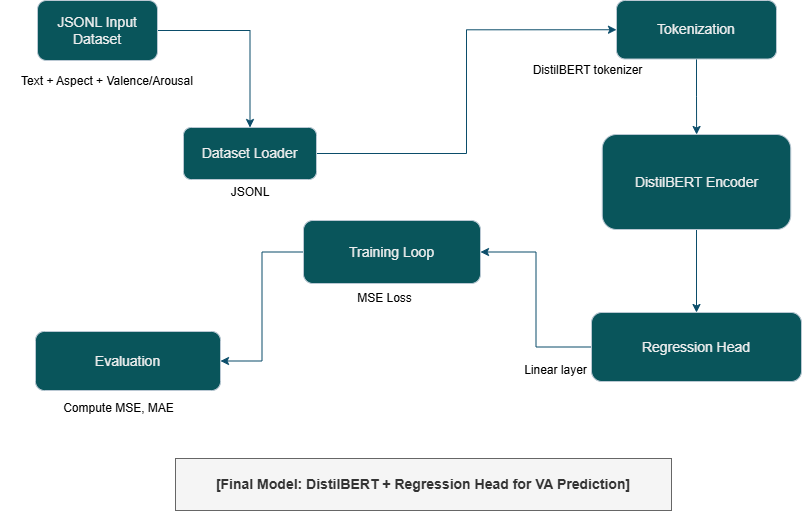

The diagram above was exported from draw.io. Its source (the exported page's mxGraphModel, read from the mxfile embedded in the PNG):
<mxGraphModel dx="1042" dy="608" grid="0" gridSize="10" guides="1" tooltips="1" connect="1" arrows="1" fold="1" page="1" pageScale="1" pageWidth="1100" pageHeight="850" background="#ffffff" math="0" shadow="0">
  <root>
    <mxCell id="0" />
    <mxCell id="1" parent="0" />
    <mxCell id="YoTJ6tX3UgRNidUmCcBy-34" edge="1" parent="1" source="YoTJ6tX3UgRNidUmCcBy-1" style="edgeStyle=orthogonalEdgeStyle;rounded=0;orthogonalLoop=1;jettySize=auto;html=1;exitX=1;exitY=0.5;exitDx=0;exitDy=0;strokeColor=#0B4D6A;" target="YoTJ6tX3UgRNidUmCcBy-4">
      <mxGeometry relative="1" as="geometry" />
    </mxCell>
    <mxCell id="YoTJ6tX3UgRNidUmCcBy-1" parent="1" style="rounded=1;whiteSpace=wrap;html=1;labelBackgroundColor=none;fillColor=#09555B;strokeColor=#BAC8D3;fontColor=#EEEEEE;" value="&lt;font style=&quot;font-size: 14px;&quot;&gt;JSONL Input Dataset&lt;/font&gt;" vertex="1">
      <mxGeometry height="60" width="120" x="37" y="62" as="geometry" />
    </mxCell>
    <mxCell id="YoTJ6tX3UgRNidUmCcBy-35" edge="1" parent="1" source="YoTJ6tX3UgRNidUmCcBy-4" style="edgeStyle=orthogonalEdgeStyle;rounded=0;orthogonalLoop=1;jettySize=auto;html=1;exitX=1;exitY=0.5;exitDx=0;exitDy=0;entryX=0;entryY=0.5;entryDx=0;entryDy=0;strokeColor=#0B4D6A;" target="YoTJ6tX3UgRNidUmCcBy-7">
      <mxGeometry relative="1" as="geometry" />
    </mxCell>
    <mxCell id="YoTJ6tX3UgRNidUmCcBy-4" parent="1" style="rounded=1;whiteSpace=wrap;html=1;labelBackgroundColor=none;fillColor=#09555B;strokeColor=#BAC8D3;fontColor=#EEEEEE;" value="&lt;font style=&quot;font-size: 14px;&quot;&gt;Dataset Loader&lt;/font&gt;" vertex="1">
      <mxGeometry height="52" width="133" x="183" y="189" as="geometry" />
    </mxCell>
    <mxCell id="YoTJ6tX3UgRNidUmCcBy-20" edge="1" parent="1" source="YoTJ6tX3UgRNidUmCcBy-7" style="edgeStyle=orthogonalEdgeStyle;rounded=0;orthogonalLoop=1;jettySize=auto;html=1;exitX=0.5;exitY=1;exitDx=0;exitDy=0;strokeColor=#0B4D6A;" target="YoTJ6tX3UgRNidUmCcBy-8">
      <mxGeometry relative="1" as="geometry" />
    </mxCell>
    <mxCell id="YoTJ6tX3UgRNidUmCcBy-7" parent="1" style="rounded=1;whiteSpace=wrap;html=1;labelBackgroundColor=none;fillColor=#09555B;strokeColor=#BAC8D3;fontColor=#EEEEEE;" value="&lt;font style=&quot;font-size: 14px;&quot;&gt;Tokenization&lt;/font&gt;" vertex="1">
      <mxGeometry height="58.5" width="160" x="616" y="62" as="geometry" />
    </mxCell>
    <mxCell id="YoTJ6tX3UgRNidUmCcBy-37" edge="1" parent="1" source="YoTJ6tX3UgRNidUmCcBy-8" style="edgeStyle=orthogonalEdgeStyle;rounded=0;orthogonalLoop=1;jettySize=auto;html=1;exitX=0.5;exitY=1;exitDx=0;exitDy=0;entryX=0.5;entryY=0;entryDx=0;entryDy=0;strokeColor=#0B4D6A;" target="YoTJ6tX3UgRNidUmCcBy-9">
      <mxGeometry relative="1" as="geometry" />
    </mxCell>
    <mxCell id="YoTJ6tX3UgRNidUmCcBy-8" parent="1" style="rounded=1;whiteSpace=wrap;html=1;labelBackgroundColor=none;fillColor=#09555B;strokeColor=#BAC8D3;fontColor=#EEEEEE;" value="&lt;font style=&quot;font-size: 14px;&quot;&gt;DistilBERT Encoder&lt;/font&gt;" vertex="1">
      <mxGeometry height="95" width="188.5" x="601.75" y="196" as="geometry" />
    </mxCell>
    <mxCell id="YoTJ6tX3UgRNidUmCcBy-43" edge="1" parent="1" source="YoTJ6tX3UgRNidUmCcBy-9" style="edgeStyle=orthogonalEdgeStyle;rounded=0;orthogonalLoop=1;jettySize=auto;html=1;exitX=0;exitY=0.5;exitDx=0;exitDy=0;entryX=1;entryY=0.5;entryDx=0;entryDy=0;strokeColor=#0B4D6A;" target="YoTJ6tX3UgRNidUmCcBy-42">
      <mxGeometry relative="1" as="geometry" />
    </mxCell>
    <mxCell id="YoTJ6tX3UgRNidUmCcBy-9" parent="1" style="rounded=1;whiteSpace=wrap;html=1;labelBackgroundColor=none;fillColor=#09555B;strokeColor=#BAC8D3;fontColor=#EEEEEE;" value="&lt;font style=&quot;font-size: 14px;&quot;&gt;Regression Head&lt;/font&gt;" vertex="1">
      <mxGeometry height="69" width="210" x="591" y="374" as="geometry" />
    </mxCell>
    <mxCell id="YoTJ6tX3UgRNidUmCcBy-26" parent="1" style="text;html=1;whiteSpace=wrap;align=center;verticalAlign=middle;rounded=0;" value="Text + Aspect + Valence/Arousal" vertex="1">
      <mxGeometry height="22" width="214" y="132" as="geometry" />
    </mxCell>
    <mxCell id="YoTJ6tX3UgRNidUmCcBy-29" parent="1" style="text;html=1;whiteSpace=wrap;align=center;verticalAlign=middle;rounded=0;" value="DistilBERT tokenizer" vertex="1">
      <mxGeometry height="22" width="129" x="523" y="120.5" as="geometry" />
    </mxCell>
    <mxCell id="YoTJ6tX3UgRNidUmCcBy-30" parent="1" style="text;html=1;whiteSpace=wrap;align=center;verticalAlign=middle;rounded=0;" value="JSONL" vertex="1">
      <mxGeometry height="22" width="186" x="157" y="243" as="geometry" />
    </mxCell>
    <mxCell id="YoTJ6tX3UgRNidUmCcBy-31" parent="1" style="text;html=1;whiteSpace=wrap;align=center;verticalAlign=middle;rounded=0;fontStyle=1;fillColor=#f5f5f5;fontColor=#333333;strokeColor=#666666;fontSize=14;" value="[Final Model: DistilBERT + Regression Head for VA Prediction]" vertex="1">
      <mxGeometry height="52" width="496" x="175" y="520" as="geometry" />
    </mxCell>
    <mxCell id="YoTJ6tX3UgRNidUmCcBy-32" parent="1" style="rounded=1;whiteSpace=wrap;html=1;labelBackgroundColor=none;fillColor=#09555B;strokeColor=#BAC8D3;fontColor=#EEEEEE;" value="&lt;font style=&quot;font-size: 14px;&quot;&gt;Evaluation&lt;/font&gt;" vertex="1">
      <mxGeometry height="59" width="185" x="35" y="393" as="geometry" />
    </mxCell>
    <mxCell id="YoTJ6tX3UgRNidUmCcBy-39" parent="1" style="text;html=1;whiteSpace=wrap;align=center;verticalAlign=middle;rounded=0;" value="Linear layer" vertex="1">
      <mxGeometry height="22" width="129" x="491" y="421" as="geometry" />
    </mxCell>
    <mxCell id="YoTJ6tX3UgRNidUmCcBy-41" parent="1" style="text;html=1;whiteSpace=wrap;align=center;verticalAlign=middle;rounded=0;" value="MSE Loss" vertex="1">
      <mxGeometry height="22" width="129" x="320" y="349" as="geometry" />
    </mxCell>
    <mxCell id="YoTJ6tX3UgRNidUmCcBy-44" edge="1" parent="1" source="YoTJ6tX3UgRNidUmCcBy-42" style="edgeStyle=orthogonalEdgeStyle;rounded=0;orthogonalLoop=1;jettySize=auto;html=1;exitX=0;exitY=0.5;exitDx=0;exitDy=0;entryX=1;entryY=0.5;entryDx=0;entryDy=0;strokeColor=#0B4D6A;" target="YoTJ6tX3UgRNidUmCcBy-32">
      <mxGeometry relative="1" as="geometry" />
    </mxCell>
    <mxCell id="YoTJ6tX3UgRNidUmCcBy-42" parent="1" style="rounded=1;whiteSpace=wrap;html=1;labelBackgroundColor=none;fillColor=#09555B;strokeColor=#BAC8D3;fontColor=#EEEEEE;" value="&lt;font style=&quot;font-size: 14px;&quot;&gt;Training Loop&lt;/font&gt;" vertex="1">
      <mxGeometry height="63" width="177" x="303" y="282" as="geometry" />
    </mxCell>
    <mxCell id="YoTJ6tX3UgRNidUmCcBy-45" parent="1" style="text;html=1;whiteSpace=wrap;align=center;verticalAlign=middle;rounded=0;" value="Compute MSE, MAE" vertex="1">
      <mxGeometry height="22" width="129" x="54" y="459" as="geometry" />
    </mxCell>
  </root>
</mxGraphModel>